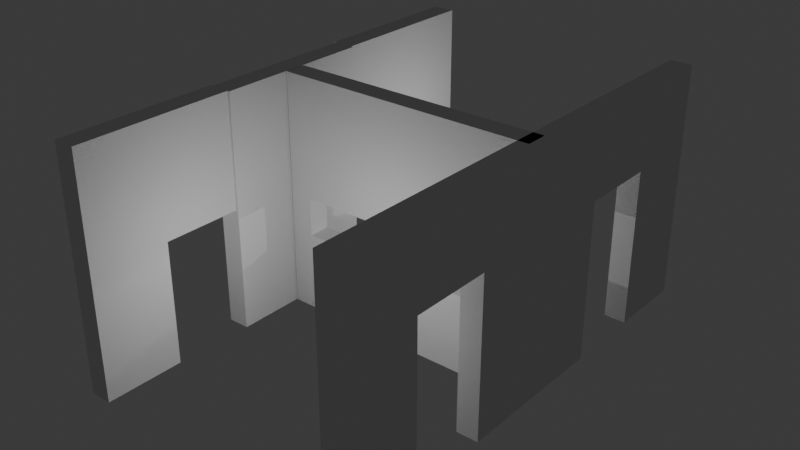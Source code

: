 # Source: puzleroom2Inside.blend  (saved by Blender 5.1.30; exported with 4.5.12 LTS)
import bpy
from mathutils import Matrix  # noqa: F401  (used for matrix-valued properties, if any)

bpy.ops.wm.read_factory_settings(use_empty=True)
scene = bpy.context.scene
scene.name = 'Scene'

# ---- collections
col_collection = bpy.data.collections.new('Collection'); scene.collection.children.link(col_collection)

# ---- world
world_world = bpy.data.worlds.new('World'); scene.world = world_world
world_world.use_nodes = True; world_world.node_tree.nodes.clear()
_N = world_world.node_tree.nodes; _L = world_world.node_tree.links
n0 = _N.new('ShaderNodeOutputWorld'); n0.name = 'World Output'; n0.location = (200, 100)
n1 = _N.new('ShaderNodeBackground'); n1.name = 'Background'; n1.location = (-200, 100)
n1.inputs[0].default_value = (0.05088, 0.05088, 0.05088, 1.0)
_L.new(n1.outputs[0], n0.inputs[0])
n0.is_active_output = True
world_world.color = (0.05088, 0.05088, 0.05088)
world_world.sun_shadow_jitter_overblur = 0.0

# ---- lights
light_point = bpy.data.lights.new('Point', 'POINT')
light_point.energy = 48.6
light_point_001 = bpy.data.lights.new('Point.001', 'POINT')
light_point_001.energy = 48.6
light_point_002 = bpy.data.lights.new('Point.002', 'POINT')
light_point_002.energy = 23.8
light_point_003 = bpy.data.lights.new('Point.003', 'POINT')
light_point_003.exposure = 1.022
light_point_003.energy = 20.5

# ---- meshes
me_cube_002 = bpy.data.meshes.new('Cube.002')
me_cube_002.from_pydata([(-1.0, -1.0, -1.0), (-1.0, -1.0, 2.0), (-1.0, 1.0, -1.0), (-1.0, 1.0, 2.0), (-0.7257, -1.0, -1.0), (-0.7257, -1.0, 2.0), (-0.7257, 1.0, -1.0), (-0.7257, 1.0, 2.0)], [], [(0, 1, 3, 2), (2, 3, 7, 6), (6, 7, 5, 4), (4, 5, 1, 0), (2, 6, 4, 0), (7, 3, 1, 5)])
_uv = me_cube_002.uv_layers.new(name='UVMap')
_uv.uv.foreach_set('vector', [0.375, 0.0, 0.625, 0.0, 0.625, 0.25, 0.375, 0.25, 0.375, 0.25, 0.625, 0.25, 0.625, 0.5, 0.375, 0.5, 0.375, 0.5, 0.625, 0.5, 0.625, 0.75, 0.375, 0.75, 0.375, 0.75, 0.625, 0.75, 0.625, 1.0, 0.375, 1.0, 0.125, 0.5, 0.375, 0.5, 0.375, 0.75, 0.125, 0.75, 0.625, 0.5, 0.875, 0.5, 0.875, 0.75, 0.625, 0.75])
me_cube_002.update()
me_cube_003 = bpy.data.meshes.new('Cube.003')
me_cube_003.from_pydata([(-1.0, -1.0, -1.0), (-1.0, -1.0, 1.0), (-1.0, 0.0, -1.0), (-1.0, 0.0, 1.0), (-0.7257, -1.0, -1.0), (-0.7257, -1.0, 1.0), (-0.7257, 0.0, -1.0), (-0.7257, 0.0, 1.0), (-1.0, -1.0, 2.0), (-1.0, 0.0, 2.0), (-0.7257, 0.0, 2.0), (-0.7257, -1.0, 2.0), (-1.0, 1.0, 1.0), (-0.7257, 1.0, 1.0), (-1.0, 1.0, 2.0), (-0.7257, 1.0, 2.0)], [], [(0, 1, 3, 2), (2, 3, 7, 6), (6, 7, 5, 4), (4, 5, 1, 0), (2, 6, 4, 0), (7, 3, 12, 13), (10, 9, 8, 11), (5, 7, 10, 11), (3, 1, 8, 9), (1, 5, 11, 8), (13, 12, 14, 15), (3, 9, 14, 12), (10, 7, 13, 15), (9, 10, 15, 14)])
_uv = me_cube_003.uv_layers.new(name='UVMap')
_uv.uv.foreach_set('vector', [0.375, 0.0, 0.625, 0.0, 0.625, 0.25, 0.375, 0.25, 0.375, 0.25, 0.625, 0.25, 0.625, 0.5, 0.375, 0.5, 0.375, 0.5, 0.625, 0.5, 0.625, 0.75, 0.375, 0.75, 0.375, 0.75, 0.625, 0.75, 0.625, 1.0, 0.375, 1.0, 0.125, 0.5, 0.375, 0.5, 0.375, 0.75, 0.125, 0.75, 0.625, 0.5, 0.625, 0.25, 0.625, 0.25, 0.625, 0.5, 0.625, 0.5, 0.875, 0.5, 0.875, 0.75, 0.625, 0.75, 0.625, 0.75, 0.625, 0.5, 0.625, 0.5, 0.625, 0.75, 0.625, 0.25, 0.625, 0.0, 0.625, 0.0, 0.625, 0.25, 0.625, 1.0, 0.625, 0.75, 0.625, 0.75, 0.625, 1.0, 0.625, 0.5, 0.625, 0.25, 0.625, 0.25, 0.625, 0.5, 0.625, 0.25, 0.625, 0.25, 0.625, 0.25, 0.625, 0.25, 0.625, 0.5, 0.625, 0.5, 0.625, 0.5, 0.625, 0.5, 0.875, 0.5, 0.625, 0.5, 0.625, 0.5, 0.875, 0.5])
me_cube_003.update()
me_cube_004 = bpy.data.meshes.new('Cube.004')
me_cube_004.from_pydata([(-1.0, -1.0, -1.0), (-1.0, -1.0, 1.0), (-1.0, 0.0, -1.0), (-1.0, 0.0, 1.0), (-0.7257, -1.0, -1.0), (-0.7257, -1.0, 1.0), (-0.7257, 0.0, -1.0), (-0.7257, 0.0, 1.0), (-1.0, -1.0, 2.0), (-1.0, 0.0, 2.0), (-0.7257, 0.0, 2.0), (-0.7257, -1.0, 2.0), (-0.7257, -2.0, 1.0), (-1.0, -2.0, 1.0), (-0.7257, -2.0, 2.0), (-1.0, -2.0, 2.0)], [], [(0, 1, 3, 2), (2, 3, 7, 6), (6, 7, 5, 4), (4, 5, 1, 0), (2, 6, 4, 0), (3, 1, 8, 9), (10, 9, 8, 11), (11, 8, 15, 14), (7, 3, 9, 10), (5, 7, 10, 11), (13, 12, 14, 15), (1, 5, 12, 13), (5, 11, 14, 12), (8, 1, 13, 15)])
_uv = me_cube_004.uv_layers.new(name='UVMap')
_uv.uv.foreach_set('vector', [0.375, 0.0, 0.625, 0.0, 0.625, 0.25, 0.375, 0.25, 0.375, 0.25, 0.625, 0.25, 0.625, 0.5, 0.375, 0.5, 0.375, 0.5, 0.625, 0.5, 0.625, 0.75, 0.375, 0.75, 0.375, 0.75, 0.625, 0.75, 0.625, 1.0, 0.375, 1.0, 0.125, 0.5, 0.375, 0.5, 0.375, 0.75, 0.125, 0.75, 0.625, 0.25, 0.625, 0.0, 0.625, 0.0, 0.625, 0.25, 0.625, 0.5, 0.875, 0.5, 0.875, 0.75, 0.625, 0.75, 0.625, 0.75, 0.875, 0.75, 0.875, 0.75, 0.625, 0.75, 0.625, 0.5, 0.625, 0.25, 0.625, 0.25, 0.625, 0.5, 0.625, 0.75, 0.625, 0.5, 0.625, 0.5, 0.625, 0.75, 0.625, 1.0, 0.625, 0.75, 0.625, 0.75, 0.625, 1.0, 0.625, 1.0, 0.625, 0.75, 0.625, 0.75, 0.625, 1.0, 0.625, 0.75, 0.625, 0.75, 0.625, 0.75, 0.625, 0.75, 0.625, 0.0, 0.625, 0.0, 0.625, 0.0, 0.625, 0.0])
me_cube_004.update()
me_cube_005 = bpy.data.meshes.new('Cube.005')
me_cube_005.from_pydata([(-0.1371, -1.0, -1.0), (-0.1371, -1.0, 0.0), (-0.1371, 2.0, -1.0), (-0.1371, 2.0, 0.0), (0.1371, -1.0, -1.0), (0.1371, -1.0, 0.0), (0.1371, 2.0, -1.0), (0.1371, 2.0, 0.0), (-0.1371, 2.287, 0.0), (-0.1371, 2.287, -1.0), (0.1371, 2.287, -1.0), (0.1371, 2.287, 0.0), (-0.1371, -1.0, 0.4819), (-0.1371, 2.0, 0.4819), (0.1371, 2.0, 0.4819), (0.1371, -1.0, 0.4819), (-0.1371, 2.287, 1.0), (0.1371, 2.287, 1.0), (-0.1371, -1.0, 2.0), (-0.1371, 2.0, 2.0), (0.1371, 2.0, 2.0), (0.1371, -1.0, 2.0), (-0.1371, 2.287, 2.0), (0.1371, 2.287, 2.0)], [], [(0, 1, 3, 2), (6, 2, 9, 10), (6, 7, 5, 4), (4, 5, 1, 0), (2, 6, 4, 0), (7, 11, 17, 14), (9, 8, 11, 10), (1, 5, 15, 12), (2, 3, 8, 9), (7, 6, 10, 11), (13, 12, 18, 19), (15, 14, 20, 21), (11, 8, 16, 17), (8, 3, 13, 16), (14, 13, 3, 7), (1, 5, 7, 3), (20, 19, 18, 21), (19, 20, 23, 22), (14, 17, 23, 20), (12, 15, 21, 18), (16, 13, 19, 22), (17, 16, 22, 23), (15, 12, 13, 14)])
_uv = me_cube_005.uv_layers.new(name='UVMap')
_uv.uv.foreach_set('vector', [0.375, 0.0, 0.625, 0.0, 0.625, 0.25, 0.375, 0.25, 0.375, 0.5, 0.125, 0.5, 0.125, 0.5, 0.375, 0.5, 0.375, 0.5, 0.625, 0.5, 0.625, 0.75, 0.375, 0.75, 0.375, 0.75, 0.625, 0.75, 0.625, 1.0, 0.375, 1.0, 0.125, 0.5, 0.375, 0.5, 0.375, 0.75, 0.125, 0.75, 0.625, 0.5, 0.625, 0.5, 0.625, 0.5, 0.625, 0.5, 0.375, 0.25, 0.625, 0.25, 0.625, 0.5, 0.375, 0.5, 0.625, 1.0, 0.625, 0.75, 0.625, 0.75, 0.625, 1.0, 0.375, 0.25, 0.625, 0.25, 0.625, 0.25, 0.375, 0.25, 0.625, 0.5, 0.375, 0.5, 0.375, 0.5, 0.625, 0.5, 0.625, 0.25, 0.625, 0.0, 0.625, 0.0, 0.625, 0.25, 0.625, 0.75, 0.625, 0.5, 0.625, 0.5, 0.625, 0.75, 0.625, 0.5, 0.625, 0.25, 0.625, 0.25, 0.625, 0.5, 0.625, 0.25, 0.625, 0.25, 0.625, 0.25, 0.625, 0.25, 0.625, 0.5, 0.625, 0.25, 0.625, 0.25, 0.0, 0.0, 0.0, 0.0, 0.0, 0.0, 0.0, 0.0, 0.0, 0.0, 0.625, 0.5, 0.875, 0.5, 0.875, 0.75, 0.625, 0.75, 0.875, 0.5, 0.625, 0.5, 0.625, 0.5, 0.875, 0.5, 0.625, 0.5, 0.625, 0.5, 0.625, 0.5, 0.625, 0.5, 0.625, 1.0, 0.625, 0.75, 0.625, 0.75, 0.625, 1.0, 0.625, 0.25, 0.625, 0.25, 0.625, 0.25, 0.625, 0.25, 0.625, 0.5, 0.625, 0.25, 0.625, 0.25, 0.625, 0.5, 0.0, 0.0, 0.0, 0.0, 0.0, 0.0, 0.0, 0.0])
me_cube_005.update()
me_cube_006 = bpy.data.meshes.new('Cube.006')
me_cube_006.from_pydata([(-1.0, -1.0, -1.0), (-1.0, -1.0, 2.0), (-1.0, 1.0, -1.0), (-1.0, 1.0, 2.0), (-0.7257, -1.0, -1.0), (-0.7257, -1.0, 2.0), (-0.7257, 1.0, -1.0), (-0.7257, 1.0, 2.0)], [], [(0, 1, 3, 2), (2, 3, 7, 6), (6, 7, 5, 4), (4, 5, 1, 0), (2, 6, 4, 0), (7, 3, 1, 5)])
_uv = me_cube_006.uv_layers.new(name='UVMap')
_uv.uv.foreach_set('vector', [0.375, 0.0, 0.625, 0.0, 0.625, 0.25, 0.375, 0.25, 0.375, 0.25, 0.625, 0.25, 0.625, 0.5, 0.375, 0.5, 0.375, 0.5, 0.625, 0.5, 0.625, 0.75, 0.375, 0.75, 0.375, 0.75, 0.625, 0.75, 0.625, 1.0, 0.375, 1.0, 0.125, 0.5, 0.375, 0.5, 0.375, 0.75, 0.125, 0.75, 0.625, 0.5, 0.875, 0.5, 0.875, 0.75, 0.625, 0.75])
me_cube_006.update()
me_cube_007 = bpy.data.meshes.new('Cube.007')
me_cube_007.from_pydata([(-1.0, -1.0, -1.0), (-1.0, -1.0, 1.0), (-1.0, 0.0, -1.0), (-1.0, 0.0, 1.0), (-0.7257, -1.0, -1.0), (-0.7257, -1.0, 1.0), (-0.7257, 0.0, -1.0), (-0.7257, 0.0, 1.0), (-1.0, -1.0, 2.0), (-1.0, 0.0, 2.0), (-0.7257, 0.0, 2.0), (-0.7257, -1.0, 2.0), (-0.7257, -2.0, 1.0), (-1.0, -2.0, 1.0), (-0.7257, -2.0, 2.0), (-1.0, -2.0, 2.0), (-0.7257, -1.0, 0.5581), (-1.0, -1.0, 0.5581), (-0.7257, -2.0, 0.5581), (-1.0, -2.0, 0.5581)], [], [(0, 1, 3, 2), (2, 3, 7, 6), (6, 7, 5, 4), (4, 5, 1, 0), (2, 6, 4, 0), (5, 12, 18, 16), (10, 9, 8, 11), (7, 3, 9, 10), (5, 7, 10, 11), (3, 1, 8, 9), (13, 12, 14, 15), (5, 11, 14, 12), (8, 1, 13, 15), (11, 8, 15, 14), (17, 16, 18, 19), (1, 5, 16, 17), (12, 13, 19, 18), (13, 1, 17, 19)])
_uv = me_cube_007.uv_layers.new(name='UVMap')
_uv.uv.foreach_set('vector', [0.375, 0.0, 0.625, 0.0, 0.625, 0.25, 0.375, 0.25, 0.375, 0.25, 0.625, 0.25, 0.625, 0.5, 0.375, 0.5, 0.375, 0.5, 0.625, 0.5, 0.625, 0.75, 0.375, 0.75, 0.375, 0.75, 0.625, 0.75, 0.625, 1.0, 0.375, 1.0, 0.125, 0.5, 0.375, 0.5, 0.375, 0.75, 0.125, 0.75, 0.625, 0.75, 0.625, 0.75, 0.625, 0.75, 0.625, 0.75, 0.625, 0.5, 0.875, 0.5, 0.875, 0.75, 0.625, 0.75, 0.625, 0.5, 0.625, 0.25, 0.625, 0.25, 0.625, 0.5, 0.625, 0.75, 0.625, 0.5, 0.625, 0.5, 0.625, 0.75, 0.625, 0.25, 0.625, 0.0, 0.625, 0.0, 0.625, 0.25, 0.625, 1.0, 0.625, 0.75, 0.625, 0.75, 0.625, 1.0, 0.625, 0.75, 0.625, 0.75, 0.625, 0.75, 0.625, 0.75, 0.625, 0.0, 0.625, 0.0, 0.625, 0.0, 0.625, 0.0, 0.625, 0.75, 0.875, 0.75, 0.875, 0.75, 0.625, 0.75, 0.625, 1.0, 0.625, 0.75, 0.625, 0.75, 0.625, 1.0, 0.625, 1.0, 0.625, 0.75, 0.625, 0.75, 0.625, 1.0, 0.625, 0.75, 0.625, 1.0, 0.625, 1.0, 0.625, 0.75, 0.625, 0.0, 0.625, 0.0, 0.625, 0.0, 0.625, 0.0])
me_cube_007.update()
me_cube_008 = bpy.data.meshes.new('Cube.008')
me_cube_008.from_pydata([(-1.0, -1.0, -1.0), (-1.0, -1.0, 1.0), (-1.0, 0.0, -1.0), (-1.0, 0.0, 1.0), (-0.7257, -1.0, -1.0), (-0.7257, -1.0, 1.0), (-0.7257, 0.0, -1.0), (-0.7257, 0.0, 1.0), (-1.0, -1.0, 2.0), (-1.0, 0.0, 2.0), (-0.7257, 0.0, 2.0), (-0.7257, -1.0, 2.0), (-1.0, 1.0, 1.0), (-0.7257, 1.0, 1.0), (-1.0, 1.0, 2.0), (-0.7257, 1.0, 2.0), (-1.0, 0.0, 0.5581), (-0.7257, 0.0, 0.5581), (-1.0, 1.0, 0.5581), (-0.7257, 1.0, 0.5581)], [], [(0, 1, 3, 2), (2, 3, 7, 6), (6, 7, 5, 4), (4, 5, 1, 0), (2, 6, 4, 0), (12, 13, 19, 18), (10, 9, 8, 11), (5, 7, 10, 11), (3, 1, 8, 9), (1, 5, 11, 8), (13, 12, 14, 15), (3, 9, 14, 12), (10, 7, 13, 15), (9, 10, 15, 14), (17, 16, 18, 19), (7, 3, 16, 17), (13, 7, 17, 19), (3, 12, 18, 16)])
_uv = me_cube_008.uv_layers.new(name='UVMap')
_uv.uv.foreach_set('vector', [0.375, 0.0, 0.625, 0.0, 0.625, 0.25, 0.375, 0.25, 0.375, 0.25, 0.625, 0.25, 0.625, 0.5, 0.375, 0.5, 0.375, 0.5, 0.625, 0.5, 0.625, 0.75, 0.375, 0.75, 0.375, 0.75, 0.625, 0.75, 0.625, 1.0, 0.375, 1.0, 0.125, 0.5, 0.375, 0.5, 0.375, 0.75, 0.125, 0.75, 0.625, 0.25, 0.625, 0.5, 0.625, 0.5, 0.625, 0.25, 0.625, 0.5, 0.875, 0.5, 0.875, 0.75, 0.625, 0.75, 0.625, 0.75, 0.625, 0.5, 0.625, 0.5, 0.625, 0.75, 0.625, 0.25, 0.625, 0.0, 0.625, 0.0, 0.625, 0.25, 0.625, 1.0, 0.625, 0.75, 0.625, 0.75, 0.625, 1.0, 0.625, 0.5, 0.625, 0.25, 0.625, 0.25, 0.625, 0.5, 0.625, 0.25, 0.625, 0.25, 0.625, 0.25, 0.625, 0.25, 0.625, 0.5, 0.625, 0.5, 0.625, 0.5, 0.625, 0.5, 0.875, 0.5, 0.625, 0.5, 0.625, 0.5, 0.875, 0.5, 0.625, 0.5, 0.625, 0.25, 0.625, 0.25, 0.625, 0.5, 0.625, 0.5, 0.625, 0.25, 0.625, 0.25, 0.625, 0.5, 0.625, 0.5, 0.625, 0.5, 0.625, 0.5, 0.625, 0.5, 0.625, 0.25, 0.625, 0.25, 0.625, 0.25, 0.625, 0.25])
me_cube_008.update()

# ---- objects
ob_cube_001 = bpy.data.objects.new('Cube.001', me_cube_002)
ob_cube_002 = bpy.data.objects.new('Cube.002', me_cube_003)
ob_cube_003 = bpy.data.objects.new('Cube.003', me_cube_004)
ob_cube_004 = bpy.data.objects.new('Cube.004', me_cube_005)
ob_cube_005 = bpy.data.objects.new('Cube.005', me_cube_006)
ob_cube_006 = bpy.data.objects.new('Cube.006', me_cube_007)
ob_cube_007 = bpy.data.objects.new('Cube.007', me_cube_008)
ob_point = bpy.data.objects.new('Point', light_point)
ob_point_001 = bpy.data.objects.new('Point.001', light_point_001)
ob_point_002 = bpy.data.objects.new('Point.002', light_point_002)
ob_point_003 = bpy.data.objects.new('Point.003', light_point_003)

# ---- transforms, parenting, visibility, modifiers, constraints
ob_cube_001.location = (2.804, -0.4787, 0.0)
ob_cube_002.location = (2.804, -2.479, 0.0)
ob_cube_003.location = (2.804, 2.521, 0.0)
ob_cube_004.location = (0.9413, -0.4787, 0.0)
ob_cube_004.rotation_euler = (0.0, -0.0, 1.571)
ob_cube_005.location = (-0.6328, -0.4787, 0.0)
ob_cube_006.location = (-0.663, 2.521, 0.0)
ob_cube_007.location = (-0.663, -2.479, 0.0)
ob_point.location = (0.2826, 1.402, 0.5325)
ob_point_001.location = (0.2826, -2.264, 0.5325)
ob_point_002.location = (-2.897, -2.264, 0.5325)
ob_point_003.location = (-3.007, 1.022, 0.5325)

# ---- collection membership
col_collection.objects.link(ob_cube_001)
col_collection.objects.link(ob_cube_002)
col_collection.objects.link(ob_cube_003)
col_collection.objects.link(ob_cube_004)
col_collection.objects.link(ob_cube_005)
col_collection.objects.link(ob_cube_006)
col_collection.objects.link(ob_cube_007)
col_collection.objects.link(ob_point)
col_collection.objects.link(ob_point_001)
col_collection.objects.link(ob_point_002)
col_collection.objects.link(ob_point_003)

# ---- scene / render settings (as saved in the file)
scene.frame_start = 1; scene.frame_end = 250; scene.frame_set(1)
scene.render.engine = 'BLENDER_EEVEE_NEXT'
scene.render.bake_bias = 0.0
scene.render.bake_samples = 0
scene.cycles.sampling_pattern = 'TABULATED_SOBOL'
scene.eevee.use_volume_custom_range = False
bpy.context.view_layer.update()

# ---- added for rendering (the .blend has no active camera): camera
cam_auto = bpy.data.cameras.new('AutoCamera')
cam_auto.lens = 50.0
cam_auto.sensor_width = 36.0
cam_auto.clip_end = 1000.0
ob_auto_camera = bpy.data.objects.new('AutoCamera', cam_auto)
scene.collection.objects.link(ob_auto_camera)
ob_auto_camera.location = (7.31445, -9.0067, 6.18535)
ob_auto_camera.rotation_euler = (1.09748, -7.21219e-08, 0.694738)
scene.camera = ob_auto_camera
bpy.context.view_layer.update()
